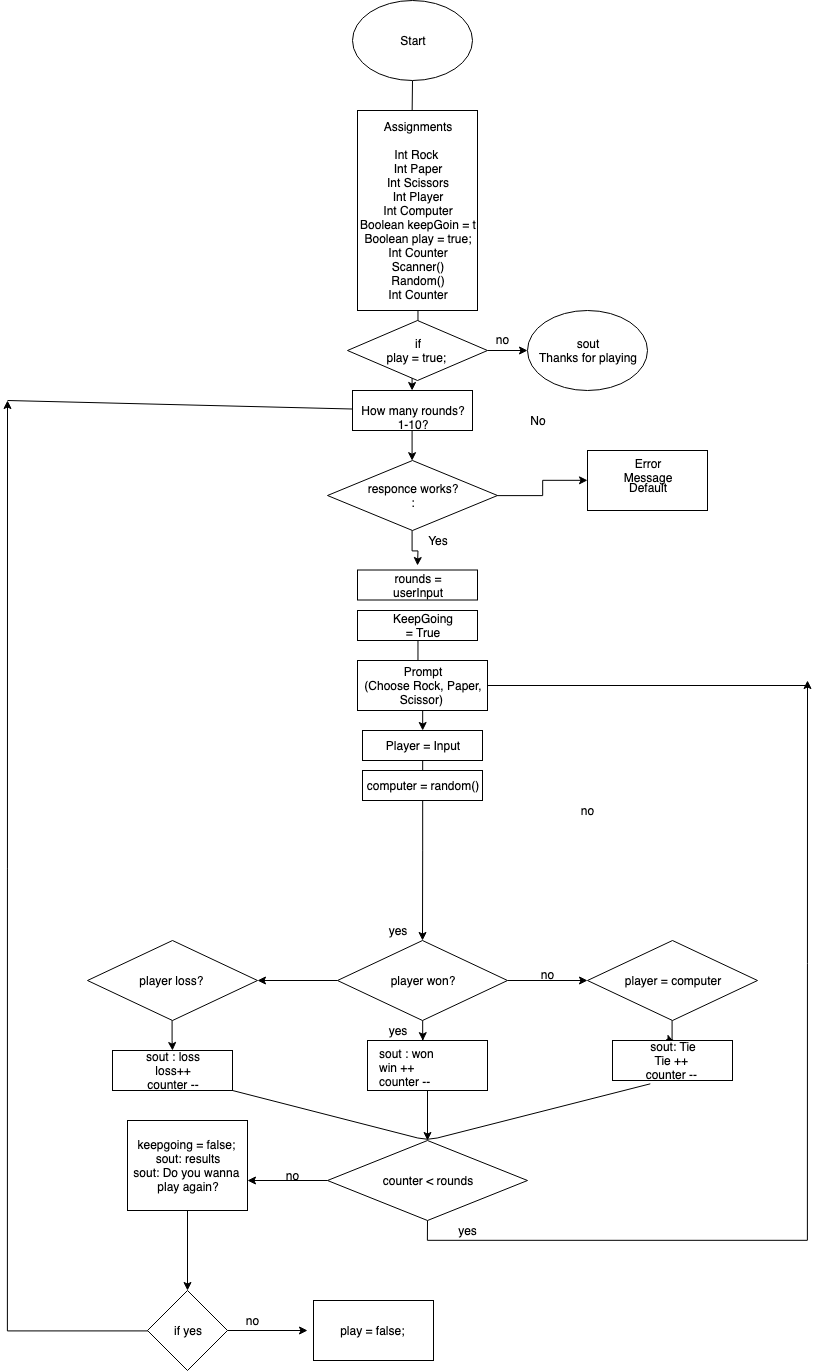

The diagram above was exported from draw.io. Its source (the exported page's mxGraphModel, read from the mxfile embedded in the PNG):
<mxGraphModel dx="2446" dy="1159" grid="1" gridSize="10" guides="1" tooltips="1" connect="1" arrows="1" fold="1" page="1" pageScale="1" pageWidth="1600" pageHeight="900" math="0" shadow="0">
  <root>
    <mxCell id="WIyWlLk6GJQsqaUBKTNV-0" />
    <mxCell id="WIyWlLk6GJQsqaUBKTNV-1" parent="WIyWlLk6GJQsqaUBKTNV-0" />
    <mxCell id="ESEeurg3VzPlB2Qv38Ey-71" value="" style="edgeStyle=orthogonalEdgeStyle;rounded=0;orthogonalLoop=1;jettySize=auto;html=1;" parent="WIyWlLk6GJQsqaUBKTNV-1" source="ESEeurg3VzPlB2Qv38Ey-62" target="ESEeurg3VzPlB2Qv38Ey-70" edge="1">
      <mxGeometry relative="1" as="geometry" />
    </mxCell>
    <mxCell id="ESEeurg3VzPlB2Qv38Ey-62" value="" style="rounded=0;whiteSpace=wrap;html=1;" parent="WIyWlLk6GJQsqaUBKTNV-1" vertex="1">
      <mxGeometry x="150" y="610" width="120" height="30" as="geometry" />
    </mxCell>
    <mxCell id="ESEeurg3VzPlB2Qv38Ey-72" value="" style="edgeStyle=orthogonalEdgeStyle;rounded=0;orthogonalLoop=1;jettySize=auto;html=1;entryX=0.5;entryY=0;entryDx=0;entryDy=0;" parent="WIyWlLk6GJQsqaUBKTNV-1" source="ESEeurg3VzPlB2Qv38Ey-70" target="ESEeurg3VzPlB2Qv38Ey-78" edge="1">
      <mxGeometry relative="1" as="geometry">
        <mxPoint x="215" y="830" as="targetPoint" />
      </mxGeometry>
    </mxCell>
    <mxCell id="ESEeurg3VzPlB2Qv38Ey-70" value="Player = Input" style="rounded=0;whiteSpace=wrap;html=1;" parent="WIyWlLk6GJQsqaUBKTNV-1" vertex="1">
      <mxGeometry x="155" y="730" width="120" height="30" as="geometry" />
    </mxCell>
    <mxCell id="ESEeurg3VzPlB2Qv38Ey-3" value="" style="edgeStyle=orthogonalEdgeStyle;rounded=0;orthogonalLoop=1;jettySize=auto;html=1;" parent="WIyWlLk6GJQsqaUBKTNV-1" source="ESEeurg3VzPlB2Qv38Ey-1" edge="1">
      <mxGeometry relative="1" as="geometry">
        <mxPoint x="210" y="150" as="targetPoint" />
        <Array as="points">
          <mxPoint x="205" y="115" />
          <mxPoint x="210" y="115" />
        </Array>
      </mxGeometry>
    </mxCell>
    <mxCell id="ESEeurg3VzPlB2Qv38Ey-1" value="Start" style="ellipse;whiteSpace=wrap;html=1;" parent="WIyWlLk6GJQsqaUBKTNV-1" vertex="1">
      <mxGeometry x="145" width="120" height="80" as="geometry" />
    </mxCell>
    <mxCell id="ESEeurg3VzPlB2Qv38Ey-40" value="" style="edgeStyle=orthogonalEdgeStyle;rounded=0;orthogonalLoop=1;jettySize=auto;html=1;" parent="WIyWlLk6GJQsqaUBKTNV-1" source="ESEeurg3VzPlB2Qv38Ey-4" target="ESEeurg3VzPlB2Qv38Ey-39" edge="1">
      <mxGeometry relative="1" as="geometry" />
    </mxCell>
    <mxCell id="ESEeurg3VzPlB2Qv38Ey-4" value="Assignments&lt;br&gt;&lt;br&gt;Int Rock&amp;nbsp;&lt;br&gt;Int Paper&lt;br&gt;Int Scissors&lt;br&gt;Int Player&lt;br&gt;Int Computer&lt;br&gt;Boolean keepGoin = t&lt;br&gt;Boolean play = true;&lt;br&gt;Int Counter&lt;br&gt;Scanner()&lt;br&gt;Random()&lt;br&gt;Int Counter" style="rounded=0;whiteSpace=wrap;html=1;" parent="WIyWlLk6GJQsqaUBKTNV-1" vertex="1">
      <mxGeometry x="150" y="110" width="120" height="200" as="geometry" />
    </mxCell>
    <mxCell id="ESEeurg3VzPlB2Qv38Ey-8" style="edgeStyle=orthogonalEdgeStyle;rounded=0;orthogonalLoop=1;jettySize=auto;html=1;" parent="WIyWlLk6GJQsqaUBKTNV-1" source="ESEeurg3VzPlB2Qv38Ey-6" target="ESEeurg3VzPlB2Qv38Ey-9" edge="1">
      <mxGeometry relative="1" as="geometry">
        <mxPoint x="360" y="440" as="targetPoint" />
      </mxGeometry>
    </mxCell>
    <mxCell id="ESEeurg3VzPlB2Qv38Ey-15" value="" style="edgeStyle=orthogonalEdgeStyle;rounded=0;orthogonalLoop=1;jettySize=auto;html=1;" parent="WIyWlLk6GJQsqaUBKTNV-1" source="ESEeurg3VzPlB2Qv38Ey-6" edge="1">
      <mxGeometry relative="1" as="geometry">
        <mxPoint x="210" y="565" as="targetPoint" />
      </mxGeometry>
    </mxCell>
    <mxCell id="ESEeurg3VzPlB2Qv38Ey-6" value="responce works?&lt;br&gt;:" style="rhombus;whiteSpace=wrap;html=1;" parent="WIyWlLk6GJQsqaUBKTNV-1" vertex="1">
      <mxGeometry x="120" y="460" width="170" height="70" as="geometry" />
    </mxCell>
    <mxCell id="ESEeurg3VzPlB2Qv38Ey-9" value="&lt;br&gt;Default" style="rounded=0;whiteSpace=wrap;html=1;" parent="WIyWlLk6GJQsqaUBKTNV-1" vertex="1">
      <mxGeometry x="380" y="450" width="120" height="60" as="geometry" />
    </mxCell>
    <mxCell id="ESEeurg3VzPlB2Qv38Ey-10" value="Error Message" style="text;html=1;strokeColor=none;fillColor=none;align=center;verticalAlign=middle;whiteSpace=wrap;rounded=0;" parent="WIyWlLk6GJQsqaUBKTNV-1" vertex="1">
      <mxGeometry x="420" y="460" width="40" height="20" as="geometry" />
    </mxCell>
    <mxCell id="ESEeurg3VzPlB2Qv38Ey-12" value="No" style="text;html=1;strokeColor=none;fillColor=none;align=center;verticalAlign=middle;whiteSpace=wrap;rounded=0;" parent="WIyWlLk6GJQsqaUBKTNV-1" vertex="1">
      <mxGeometry x="310" y="410" width="40" height="20" as="geometry" />
    </mxCell>
    <mxCell id="ESEeurg3VzPlB2Qv38Ey-13" value="Yes" style="text;html=1;strokeColor=none;fillColor=none;align=center;verticalAlign=middle;whiteSpace=wrap;rounded=0;" parent="WIyWlLk6GJQsqaUBKTNV-1" vertex="1">
      <mxGeometry x="210" y="530" width="40" height="20" as="geometry" />
    </mxCell>
    <mxCell id="ESEeurg3VzPlB2Qv38Ey-17" value="" style="rounded=0;whiteSpace=wrap;html=1;" parent="WIyWlLk6GJQsqaUBKTNV-1" vertex="1">
      <mxGeometry x="150" y="569.5" width="120" height="30" as="geometry" />
    </mxCell>
    <mxCell id="ESEeurg3VzPlB2Qv38Ey-18" value="rounds = userInput" style="text;html=1;strokeColor=none;fillColor=none;align=center;verticalAlign=middle;whiteSpace=wrap;rounded=0;" parent="WIyWlLk6GJQsqaUBKTNV-1" vertex="1">
      <mxGeometry x="170" y="574.5" width="80" height="20" as="geometry" />
    </mxCell>
    <mxCell id="ESEeurg3VzPlB2Qv38Ey-19" style="edgeStyle=orthogonalEdgeStyle;rounded=0;orthogonalLoop=1;jettySize=auto;html=1;exitX=0.5;exitY=1;exitDx=0;exitDy=0;" parent="WIyWlLk6GJQsqaUBKTNV-1" source="ESEeurg3VzPlB2Qv38Ey-17" target="ESEeurg3VzPlB2Qv38Ey-17" edge="1">
      <mxGeometry relative="1" as="geometry" />
    </mxCell>
    <mxCell id="ESEeurg3VzPlB2Qv38Ey-20" value="Prompt&lt;br&gt;(Choose Rock, Paper, Scissor)&amp;nbsp;" style="rounded=0;whiteSpace=wrap;html=1;" parent="WIyWlLk6GJQsqaUBKTNV-1" vertex="1">
      <mxGeometry x="150" y="660" width="130" height="50" as="geometry" />
    </mxCell>
    <mxCell id="ESEeurg3VzPlB2Qv38Ey-41" value="" style="edgeStyle=orthogonalEdgeStyle;rounded=0;orthogonalLoop=1;jettySize=auto;html=1;" parent="WIyWlLk6GJQsqaUBKTNV-1" source="ESEeurg3VzPlB2Qv38Ey-39" target="ESEeurg3VzPlB2Qv38Ey-6" edge="1">
      <mxGeometry relative="1" as="geometry" />
    </mxCell>
    <mxCell id="ESEeurg3VzPlB2Qv38Ey-39" value="&lt;span style=&quot;white-space: normal&quot;&gt;&amp;nbsp;&lt;br&gt;How many rounds?&lt;/span&gt;&lt;br style=&quot;white-space: normal&quot;&gt;&lt;span style=&quot;white-space: normal&quot;&gt;1-10?&lt;/span&gt;" style="rounded=0;whiteSpace=wrap;html=1;" parent="WIyWlLk6GJQsqaUBKTNV-1" vertex="1">
      <mxGeometry x="145" y="390" width="120" height="40" as="geometry" />
    </mxCell>
    <mxCell id="ESEeurg3VzPlB2Qv38Ey-45" value="KeepGoing = True" style="text;html=1;strokeColor=none;fillColor=none;align=center;verticalAlign=middle;whiteSpace=wrap;rounded=0;" parent="WIyWlLk6GJQsqaUBKTNV-1" vertex="1">
      <mxGeometry x="195" y="615" width="40" height="20" as="geometry" />
    </mxCell>
    <mxCell id="ESEeurg3VzPlB2Qv38Ey-75" value="yes" style="text;html=1;strokeColor=none;fillColor=none;align=center;verticalAlign=middle;whiteSpace=wrap;rounded=0;" parent="WIyWlLk6GJQsqaUBKTNV-1" vertex="1">
      <mxGeometry x="170" y="920" width="40" height="20" as="geometry" />
    </mxCell>
    <mxCell id="ESEeurg3VzPlB2Qv38Ey-76" value="computer = random()" style="rounded=0;whiteSpace=wrap;html=1;" parent="WIyWlLk6GJQsqaUBKTNV-1" vertex="1">
      <mxGeometry x="155" y="770" width="120" height="30" as="geometry" />
    </mxCell>
    <mxCell id="ESEeurg3VzPlB2Qv38Ey-77" style="edgeStyle=orthogonalEdgeStyle;rounded=0;orthogonalLoop=1;jettySize=auto;html=1;exitX=0.5;exitY=1;exitDx=0;exitDy=0;" parent="WIyWlLk6GJQsqaUBKTNV-1" source="ESEeurg3VzPlB2Qv38Ey-75" target="ESEeurg3VzPlB2Qv38Ey-75" edge="1">
      <mxGeometry relative="1" as="geometry" />
    </mxCell>
    <mxCell id="ESEeurg3VzPlB2Qv38Ey-81" value="" style="edgeStyle=orthogonalEdgeStyle;rounded=0;orthogonalLoop=1;jettySize=auto;html=1;" parent="WIyWlLk6GJQsqaUBKTNV-1" source="ESEeurg3VzPlB2Qv38Ey-78" edge="1">
      <mxGeometry relative="1" as="geometry">
        <mxPoint x="215.33333333333348" y="1040.156862745098" as="targetPoint" />
      </mxGeometry>
    </mxCell>
    <mxCell id="ESEeurg3VzPlB2Qv38Ey-89" value="" style="edgeStyle=orthogonalEdgeStyle;rounded=0;orthogonalLoop=1;jettySize=auto;html=1;" parent="WIyWlLk6GJQsqaUBKTNV-1" source="ESEeurg3VzPlB2Qv38Ey-78" target="ESEeurg3VzPlB2Qv38Ey-88" edge="1">
      <mxGeometry relative="1" as="geometry" />
    </mxCell>
    <mxCell id="ESEeurg3VzPlB2Qv38Ey-100" value="" style="edgeStyle=orthogonalEdgeStyle;rounded=0;orthogonalLoop=1;jettySize=auto;html=1;" parent="WIyWlLk6GJQsqaUBKTNV-1" source="ESEeurg3VzPlB2Qv38Ey-78" target="ESEeurg3VzPlB2Qv38Ey-99" edge="1">
      <mxGeometry relative="1" as="geometry" />
    </mxCell>
    <mxCell id="ESEeurg3VzPlB2Qv38Ey-78" value="player won?" style="rhombus;whiteSpace=wrap;html=1;" parent="WIyWlLk6GJQsqaUBKTNV-1" vertex="1">
      <mxGeometry x="130" y="940" width="170" height="80" as="geometry" />
    </mxCell>
    <mxCell id="ESEeurg3VzPlB2Qv38Ey-102" value="" style="edgeStyle=orthogonalEdgeStyle;rounded=0;orthogonalLoop=1;jettySize=auto;html=1;" parent="WIyWlLk6GJQsqaUBKTNV-1" source="ESEeurg3VzPlB2Qv38Ey-99" edge="1">
      <mxGeometry relative="1" as="geometry">
        <mxPoint x="-35" y="1050" as="targetPoint" />
      </mxGeometry>
    </mxCell>
    <mxCell id="ESEeurg3VzPlB2Qv38Ey-99" value="player loss?&amp;nbsp;" style="rhombus;whiteSpace=wrap;html=1;" parent="WIyWlLk6GJQsqaUBKTNV-1" vertex="1">
      <mxGeometry x="-120" y="940" width="170" height="80" as="geometry" />
    </mxCell>
    <mxCell id="ESEeurg3VzPlB2Qv38Ey-91" value="" style="edgeStyle=orthogonalEdgeStyle;rounded=0;orthogonalLoop=1;jettySize=auto;html=1;" parent="WIyWlLk6GJQsqaUBKTNV-1" source="ESEeurg3VzPlB2Qv38Ey-88" edge="1">
      <mxGeometry relative="1" as="geometry">
        <mxPoint x="465.3333333333335" y="1040.156862745098" as="targetPoint" />
      </mxGeometry>
    </mxCell>
    <mxCell id="ESEeurg3VzPlB2Qv38Ey-88" value="player = computer" style="rhombus;whiteSpace=wrap;html=1;" parent="WIyWlLk6GJQsqaUBKTNV-1" vertex="1">
      <mxGeometry x="380" y="940" width="170" height="80" as="geometry" />
    </mxCell>
    <mxCell id="ESEeurg3VzPlB2Qv38Ey-79" value="yes" style="text;html=1;strokeColor=none;fillColor=none;align=center;verticalAlign=middle;whiteSpace=wrap;rounded=0;" parent="WIyWlLk6GJQsqaUBKTNV-1" vertex="1">
      <mxGeometry x="170" y="1020" width="40" height="20" as="geometry" />
    </mxCell>
    <mxCell id="ESEeurg3VzPlB2Qv38Ey-92" value="&lt;span style=&quot;white-space: normal&quot;&gt;sout: Tie&lt;/span&gt;&lt;br style=&quot;white-space: normal&quot;&gt;&lt;span style=&quot;white-space: normal&quot;&gt;Tie ++&amp;nbsp;&lt;/span&gt;&lt;br style=&quot;white-space: normal&quot;&gt;&lt;span style=&quot;white-space: normal&quot;&gt;counter --&amp;nbsp;&lt;/span&gt;" style="rounded=0;whiteSpace=wrap;html=1;" parent="WIyWlLk6GJQsqaUBKTNV-1" vertex="1">
      <mxGeometry x="405" y="1040" width="120" height="40" as="geometry" />
    </mxCell>
    <mxCell id="ESEeurg3VzPlB2Qv38Ey-141" value="" style="edgeStyle=orthogonalEdgeStyle;rounded=0;orthogonalLoop=1;jettySize=auto;html=1;" parent="WIyWlLk6GJQsqaUBKTNV-1" source="ESEeurg3VzPlB2Qv38Ey-94" target="ESEeurg3VzPlB2Qv38Ey-108" edge="1">
      <mxGeometry relative="1" as="geometry" />
    </mxCell>
    <mxCell id="ESEeurg3VzPlB2Qv38Ey-94" value="" style="rounded=0;whiteSpace=wrap;html=1;" parent="WIyWlLk6GJQsqaUBKTNV-1" vertex="1">
      <mxGeometry x="160" y="1040" width="120" height="50" as="geometry" />
    </mxCell>
    <mxCell id="ESEeurg3VzPlB2Qv38Ey-95" value="sout : won&lt;br&gt;win ++&lt;br&gt;counter --&amp;nbsp;" style="text;html=1;" parent="WIyWlLk6GJQsqaUBKTNV-1" vertex="1">
      <mxGeometry x="170" y="1040" width="110" height="30" as="geometry" />
    </mxCell>
    <mxCell id="ESEeurg3VzPlB2Qv38Ey-96" value="no" style="text;html=1;align=center;verticalAlign=middle;resizable=0;points=[];autosize=1;" parent="WIyWlLk6GJQsqaUBKTNV-1" vertex="1">
      <mxGeometry x="325" y="964" width="30" height="20" as="geometry" />
    </mxCell>
    <mxCell id="ESEeurg3VzPlB2Qv38Ey-103" value="sout : loss&lt;br&gt;loss++&lt;br&gt;counter --" style="rounded=0;whiteSpace=wrap;html=1;" parent="WIyWlLk6GJQsqaUBKTNV-1" vertex="1">
      <mxGeometry x="-95" y="1050" width="120" height="40" as="geometry" />
    </mxCell>
    <mxCell id="ESEeurg3VzPlB2Qv38Ey-107" value="no" style="text;html=1;align=center;verticalAlign=middle;resizable=0;points=[];autosize=1;" parent="WIyWlLk6GJQsqaUBKTNV-1" vertex="1">
      <mxGeometry x="365" y="800" width="30" height="20" as="geometry" />
    </mxCell>
    <mxCell id="ESEeurg3VzPlB2Qv38Ey-110" value="" style="edgeStyle=orthogonalEdgeStyle;rounded=0;orthogonalLoop=1;jettySize=auto;html=1;exitX=0.5;exitY=1;exitDx=0;exitDy=0;" parent="WIyWlLk6GJQsqaUBKTNV-1" source="ESEeurg3VzPlB2Qv38Ey-108" edge="1">
      <mxGeometry relative="1" as="geometry">
        <mxPoint x="600" y="680" as="targetPoint" />
      </mxGeometry>
    </mxCell>
    <mxCell id="ESEeurg3VzPlB2Qv38Ey-118" value="" style="edgeStyle=orthogonalEdgeStyle;rounded=0;orthogonalLoop=1;jettySize=auto;html=1;" parent="WIyWlLk6GJQsqaUBKTNV-1" source="ESEeurg3VzPlB2Qv38Ey-108" edge="1">
      <mxGeometry relative="1" as="geometry">
        <mxPoint x="40" y="1180" as="targetPoint" />
      </mxGeometry>
    </mxCell>
    <mxCell id="ESEeurg3VzPlB2Qv38Ey-108" value="counter &amp;lt; rounds" style="rhombus;whiteSpace=wrap;html=1;" parent="WIyWlLk6GJQsqaUBKTNV-1" vertex="1">
      <mxGeometry x="120" y="1140" width="200" height="80" as="geometry" />
    </mxCell>
    <mxCell id="ESEeurg3VzPlB2Qv38Ey-115" value="" style="endArrow=none;html=1;exitX=1;exitY=0.5;exitDx=0;exitDy=0;" parent="WIyWlLk6GJQsqaUBKTNV-1" source="ESEeurg3VzPlB2Qv38Ey-20" edge="1">
      <mxGeometry width="50" height="50" relative="1" as="geometry">
        <mxPoint x="-120" y="1290" as="sourcePoint" />
        <mxPoint x="600" y="685" as="targetPoint" />
      </mxGeometry>
    </mxCell>
    <mxCell id="ESEeurg3VzPlB2Qv38Ey-121" value="" style="edgeStyle=orthogonalEdgeStyle;rounded=0;orthogonalLoop=1;jettySize=auto;html=1;" parent="WIyWlLk6GJQsqaUBKTNV-1" source="ESEeurg3VzPlB2Qv38Ey-119" edge="1">
      <mxGeometry relative="1" as="geometry">
        <mxPoint x="-20" y="1290" as="targetPoint" />
      </mxGeometry>
    </mxCell>
    <mxCell id="ESEeurg3VzPlB2Qv38Ey-119" value="keepgoing = false;&amp;nbsp;&lt;br&gt;sout: results&lt;br&gt;sout: Do you wanna&amp;nbsp;&lt;br&gt;play again?" style="rounded=0;whiteSpace=wrap;html=1;" parent="WIyWlLk6GJQsqaUBKTNV-1" vertex="1">
      <mxGeometry x="-80" y="1120" width="120" height="90" as="geometry" />
    </mxCell>
    <mxCell id="ESEeurg3VzPlB2Qv38Ey-124" value="" style="edgeStyle=orthogonalEdgeStyle;rounded=0;orthogonalLoop=1;jettySize=auto;html=1;" parent="WIyWlLk6GJQsqaUBKTNV-1" source="ESEeurg3VzPlB2Qv38Ey-122" edge="1">
      <mxGeometry relative="1" as="geometry">
        <mxPoint x="-200" y="400" as="targetPoint" />
      </mxGeometry>
    </mxCell>
    <mxCell id="ESEeurg3VzPlB2Qv38Ey-127" value="" style="edgeStyle=orthogonalEdgeStyle;rounded=0;orthogonalLoop=1;jettySize=auto;html=1;" parent="WIyWlLk6GJQsqaUBKTNV-1" source="ESEeurg3VzPlB2Qv38Ey-122" edge="1">
      <mxGeometry relative="1" as="geometry">
        <mxPoint x="100" y="1330" as="targetPoint" />
      </mxGeometry>
    </mxCell>
    <mxCell id="ESEeurg3VzPlB2Qv38Ey-122" value="if yes" style="rhombus;whiteSpace=wrap;html=1;" parent="WIyWlLk6GJQsqaUBKTNV-1" vertex="1">
      <mxGeometry x="-60" y="1290" width="80" height="80" as="geometry" />
    </mxCell>
    <mxCell id="ESEeurg3VzPlB2Qv38Ey-128" value="no" style="text;html=1;align=center;verticalAlign=middle;resizable=0;points=[];autosize=1;" parent="WIyWlLk6GJQsqaUBKTNV-1" vertex="1">
      <mxGeometry x="30" y="1310" width="30" height="20" as="geometry" />
    </mxCell>
    <mxCell id="ESEeurg3VzPlB2Qv38Ey-130" value="sout&lt;br&gt;Thanks for playing" style="ellipse;whiteSpace=wrap;html=1;" parent="WIyWlLk6GJQsqaUBKTNV-1" vertex="1">
      <mxGeometry x="320" y="310.00000000000006" width="120" height="80" as="geometry" />
    </mxCell>
    <mxCell id="ESEeurg3VzPlB2Qv38Ey-133" value="" style="endArrow=none;html=1;" parent="WIyWlLk6GJQsqaUBKTNV-1" target="ESEeurg3VzPlB2Qv38Ey-39" edge="1">
      <mxGeometry width="50" height="50" relative="1" as="geometry">
        <mxPoint x="-200" y="400" as="sourcePoint" />
        <mxPoint x="-160" y="1390" as="targetPoint" />
      </mxGeometry>
    </mxCell>
    <mxCell id="ESEeurg3VzPlB2Qv38Ey-143" value="" style="edgeStyle=orthogonalEdgeStyle;rounded=0;orthogonalLoop=1;jettySize=auto;html=1;" parent="WIyWlLk6GJQsqaUBKTNV-1" source="ESEeurg3VzPlB2Qv38Ey-134" target="ESEeurg3VzPlB2Qv38Ey-130" edge="1">
      <mxGeometry relative="1" as="geometry" />
    </mxCell>
    <mxCell id="ESEeurg3VzPlB2Qv38Ey-134" value="if&lt;br&gt;play = true;&amp;nbsp;" style="rhombus;whiteSpace=wrap;html=1;" parent="WIyWlLk6GJQsqaUBKTNV-1" vertex="1">
      <mxGeometry x="140" y="320" width="140" height="60" as="geometry" />
    </mxCell>
    <mxCell id="ESEeurg3VzPlB2Qv38Ey-139" value="play = false;&amp;nbsp;" style="rounded=0;whiteSpace=wrap;html=1;" parent="WIyWlLk6GJQsqaUBKTNV-1" vertex="1">
      <mxGeometry x="106" y="1300" width="120" height="60" as="geometry" />
    </mxCell>
    <mxCell id="ESEeurg3VzPlB2Qv38Ey-140" value="" style="endArrow=none;html=1;entryX=1;entryY=1;entryDx=0;entryDy=0;exitX=0.315;exitY=1.083;exitDx=0;exitDy=0;exitPerimeter=0;" parent="WIyWlLk6GJQsqaUBKTNV-1" source="ESEeurg3VzPlB2Qv38Ey-92" target="ESEeurg3VzPlB2Qv38Ey-103" edge="1">
      <mxGeometry width="50" height="50" relative="1" as="geometry">
        <mxPoint x="-210" y="1600" as="sourcePoint" />
        <mxPoint x="-160" y="1550" as="targetPoint" />
        <Array as="points">
          <mxPoint x="220" y="1140" />
        </Array>
      </mxGeometry>
    </mxCell>
    <mxCell id="ESEeurg3VzPlB2Qv38Ey-142" value="no" style="text;html=1;align=center;verticalAlign=middle;resizable=0;points=[];autosize=1;" parent="WIyWlLk6GJQsqaUBKTNV-1" vertex="1">
      <mxGeometry x="70" y="1165" width="30" height="20" as="geometry" />
    </mxCell>
    <mxCell id="ESEeurg3VzPlB2Qv38Ey-144" value="no" style="text;html=1;align=center;verticalAlign=middle;resizable=0;points=[];autosize=1;" parent="WIyWlLk6GJQsqaUBKTNV-1" vertex="1">
      <mxGeometry x="280" y="329" width="30" height="20" as="geometry" />
    </mxCell>
    <mxCell id="ESEeurg3VzPlB2Qv38Ey-145" value="yes" style="text;html=1;align=center;verticalAlign=middle;resizable=0;points=[];autosize=1;" parent="WIyWlLk6GJQsqaUBKTNV-1" vertex="1">
      <mxGeometry x="245" y="1220" width="30" height="20" as="geometry" />
    </mxCell>
  </root>
</mxGraphModel>